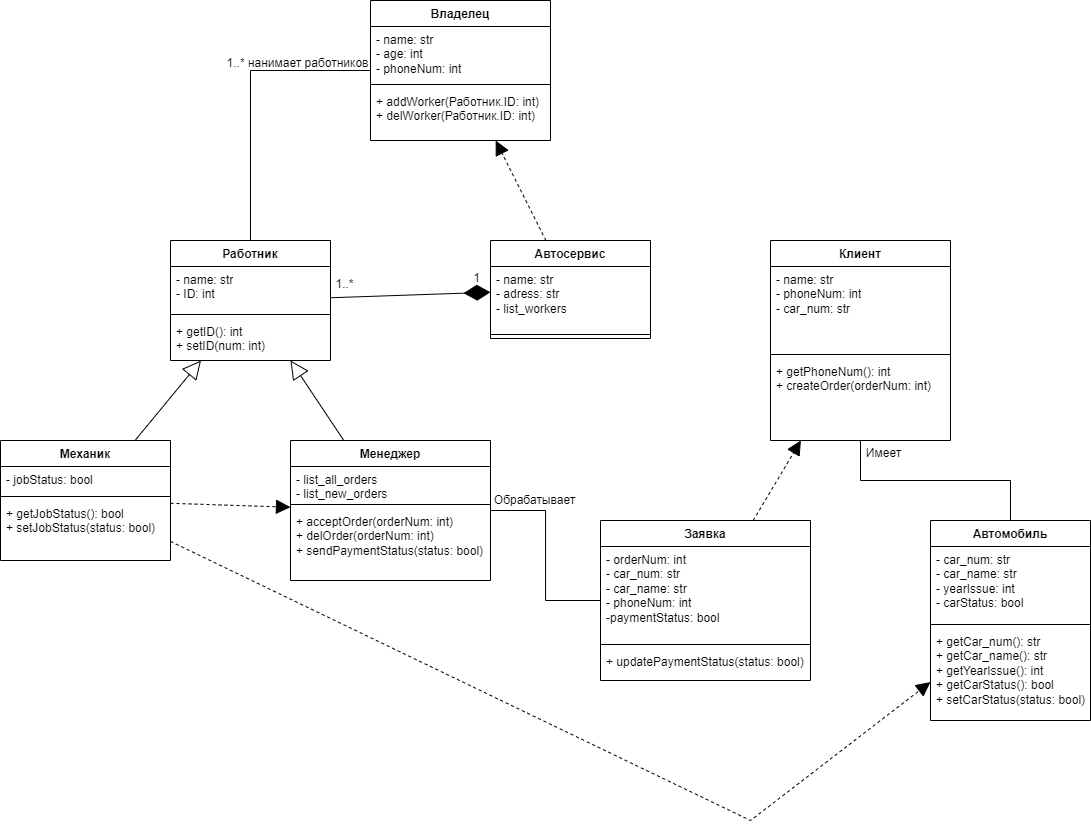

The diagram above was exported from draw.io. Its source (the exported page's mxGraphModel, read from the mxfile embedded in the PNG):
<mxGraphModel dx="1336" dy="780" grid="1" gridSize="10" guides="1" tooltips="1" connect="1" arrows="1" fold="1" page="1" pageScale="1" pageWidth="827" pageHeight="1169" math="0" shadow="0">
  <root>
    <mxCell id="0" />
    <mxCell id="1" parent="0" />
    <mxCell id="P1XuKPiNpXV3c6jjP3HS-11" value="Владелец" style="swimlane;fontStyle=1;align=center;verticalAlign=top;childLayout=stackLayout;horizontal=1;startSize=26;horizontalStack=0;resizeParent=1;resizeParentMax=0;resizeLast=0;collapsible=1;marginBottom=0;whiteSpace=wrap;html=1;" vertex="1" parent="1">
      <mxGeometry x="440" y="40" width="180" height="140" as="geometry" />
    </mxCell>
    <mxCell id="P1XuKPiNpXV3c6jjP3HS-12" value="- name: str&lt;br&gt;- age: int&lt;br&gt;- phoneNum: int" style="text;strokeColor=none;fillColor=none;align=left;verticalAlign=top;spacingLeft=4;spacingRight=4;overflow=hidden;rotatable=0;points=[[0,0.5],[1,0.5]];portConstraint=eastwest;whiteSpace=wrap;html=1;" vertex="1" parent="P1XuKPiNpXV3c6jjP3HS-11">
      <mxGeometry y="26" width="180" height="54" as="geometry" />
    </mxCell>
    <mxCell id="P1XuKPiNpXV3c6jjP3HS-13" value="" style="line;strokeWidth=1;fillColor=none;align=left;verticalAlign=middle;spacingTop=-1;spacingLeft=3;spacingRight=3;rotatable=0;labelPosition=right;points=[];portConstraint=eastwest;strokeColor=inherit;" vertex="1" parent="P1XuKPiNpXV3c6jjP3HS-11">
      <mxGeometry y="80" width="180" height="8" as="geometry" />
    </mxCell>
    <mxCell id="P1XuKPiNpXV3c6jjP3HS-14" value="+ addWorker(Работник.ID: int)&lt;br&gt;+ delWorker(Работник.ID: int)" style="text;strokeColor=none;fillColor=none;align=left;verticalAlign=top;spacingLeft=4;spacingRight=4;overflow=hidden;rotatable=0;points=[[0,0.5],[1,0.5]];portConstraint=eastwest;whiteSpace=wrap;html=1;" vertex="1" parent="P1XuKPiNpXV3c6jjP3HS-11">
      <mxGeometry y="88" width="180" height="52" as="geometry" />
    </mxCell>
    <mxCell id="P1XuKPiNpXV3c6jjP3HS-15" value="Автосервис" style="swimlane;fontStyle=1;align=center;verticalAlign=top;childLayout=stackLayout;horizontal=1;startSize=26;horizontalStack=0;resizeParent=1;resizeParentMax=0;resizeLast=0;collapsible=1;marginBottom=0;whiteSpace=wrap;html=1;" vertex="1" parent="1">
      <mxGeometry x="560" y="280" width="160" height="98" as="geometry" />
    </mxCell>
    <mxCell id="P1XuKPiNpXV3c6jjP3HS-16" value="- name: str&lt;br&gt;- adress: str&lt;br&gt;- list_workers&amp;nbsp;" style="text;strokeColor=none;fillColor=none;align=left;verticalAlign=top;spacingLeft=4;spacingRight=4;overflow=hidden;rotatable=0;points=[[0,0.5],[1,0.5]];portConstraint=eastwest;whiteSpace=wrap;html=1;" vertex="1" parent="P1XuKPiNpXV3c6jjP3HS-15">
      <mxGeometry y="26" width="160" height="64" as="geometry" />
    </mxCell>
    <mxCell id="P1XuKPiNpXV3c6jjP3HS-17" value="" style="line;strokeWidth=1;fillColor=none;align=left;verticalAlign=middle;spacingTop=-1;spacingLeft=3;spacingRight=3;rotatable=0;labelPosition=right;points=[];portConstraint=eastwest;strokeColor=inherit;" vertex="1" parent="P1XuKPiNpXV3c6jjP3HS-15">
      <mxGeometry y="90" width="160" height="8" as="geometry" />
    </mxCell>
    <mxCell id="P1XuKPiNpXV3c6jjP3HS-19" value="Клиент" style="swimlane;fontStyle=1;align=center;verticalAlign=top;childLayout=stackLayout;horizontal=1;startSize=26;horizontalStack=0;resizeParent=1;resizeParentMax=0;resizeLast=0;collapsible=1;marginBottom=0;whiteSpace=wrap;html=1;" vertex="1" parent="1">
      <mxGeometry x="840" y="280" width="180" height="200" as="geometry" />
    </mxCell>
    <mxCell id="P1XuKPiNpXV3c6jjP3HS-20" value="- name: str&lt;br&gt;- phoneNum: int&lt;br&gt;- car_num: str" style="text;strokeColor=none;fillColor=none;align=left;verticalAlign=top;spacingLeft=4;spacingRight=4;overflow=hidden;rotatable=0;points=[[0,0.5],[1,0.5]];portConstraint=eastwest;whiteSpace=wrap;html=1;" vertex="1" parent="P1XuKPiNpXV3c6jjP3HS-19">
      <mxGeometry y="26" width="180" height="84" as="geometry" />
    </mxCell>
    <mxCell id="P1XuKPiNpXV3c6jjP3HS-21" value="" style="line;strokeWidth=1;fillColor=none;align=left;verticalAlign=middle;spacingTop=-1;spacingLeft=3;spacingRight=3;rotatable=0;labelPosition=right;points=[];portConstraint=eastwest;strokeColor=inherit;" vertex="1" parent="P1XuKPiNpXV3c6jjP3HS-19">
      <mxGeometry y="110" width="180" height="8" as="geometry" />
    </mxCell>
    <mxCell id="P1XuKPiNpXV3c6jjP3HS-22" value="+ getPhoneNum(): int&lt;br&gt;+ createOrder(orderNum: int)" style="text;strokeColor=none;fillColor=none;align=left;verticalAlign=top;spacingLeft=4;spacingRight=4;overflow=hidden;rotatable=0;points=[[0,0.5],[1,0.5]];portConstraint=eastwest;whiteSpace=wrap;html=1;" vertex="1" parent="P1XuKPiNpXV3c6jjP3HS-19">
      <mxGeometry y="118" width="180" height="82" as="geometry" />
    </mxCell>
    <mxCell id="P1XuKPiNpXV3c6jjP3HS-23" value="Автомобиль" style="swimlane;fontStyle=1;align=center;verticalAlign=top;childLayout=stackLayout;horizontal=1;startSize=26;horizontalStack=0;resizeParent=1;resizeParentMax=0;resizeLast=0;collapsible=1;marginBottom=0;whiteSpace=wrap;html=1;" vertex="1" parent="1">
      <mxGeometry x="1000" y="560" width="160" height="200" as="geometry" />
    </mxCell>
    <mxCell id="P1XuKPiNpXV3c6jjP3HS-24" value="- car_num: str&lt;br&gt;- car_name: str&lt;br&gt;- yearIssue: int&lt;br&gt;- carStatus: bool&amp;nbsp;" style="text;strokeColor=none;fillColor=none;align=left;verticalAlign=top;spacingLeft=4;spacingRight=4;overflow=hidden;rotatable=0;points=[[0,0.5],[1,0.5]];portConstraint=eastwest;whiteSpace=wrap;html=1;" vertex="1" parent="P1XuKPiNpXV3c6jjP3HS-23">
      <mxGeometry y="26" width="160" height="74" as="geometry" />
    </mxCell>
    <mxCell id="P1XuKPiNpXV3c6jjP3HS-25" value="" style="line;strokeWidth=1;fillColor=none;align=left;verticalAlign=middle;spacingTop=-1;spacingLeft=3;spacingRight=3;rotatable=0;labelPosition=right;points=[];portConstraint=eastwest;strokeColor=inherit;" vertex="1" parent="P1XuKPiNpXV3c6jjP3HS-23">
      <mxGeometry y="100" width="160" height="8" as="geometry" />
    </mxCell>
    <mxCell id="P1XuKPiNpXV3c6jjP3HS-26" value="+ getCar_num(): str&lt;br&gt;+ getCar_name(): str&lt;br&gt;+ getYearIssue(): int&lt;br&gt;+ getCarStatus(): bool&lt;br&gt;+ setCarStatus(status: bool)" style="text;strokeColor=none;fillColor=none;align=left;verticalAlign=top;spacingLeft=4;spacingRight=4;overflow=hidden;rotatable=0;points=[[0,0.5],[1,0.5]];portConstraint=eastwest;whiteSpace=wrap;html=1;" vertex="1" parent="P1XuKPiNpXV3c6jjP3HS-23">
      <mxGeometry y="108" width="160" height="92" as="geometry" />
    </mxCell>
    <mxCell id="P1XuKPiNpXV3c6jjP3HS-27" value="Заявка" style="swimlane;fontStyle=1;align=center;verticalAlign=top;childLayout=stackLayout;horizontal=1;startSize=26;horizontalStack=0;resizeParent=1;resizeParentMax=0;resizeLast=0;collapsible=1;marginBottom=0;whiteSpace=wrap;html=1;" vertex="1" parent="1">
      <mxGeometry x="670" y="560" width="210" height="160" as="geometry" />
    </mxCell>
    <mxCell id="P1XuKPiNpXV3c6jjP3HS-28" value="- orderNum: int&lt;br&gt;- car_num: str&lt;br&gt;- car_name: str&lt;br&gt;- phoneNum: int&lt;br&gt;-paymentStatus: bool&amp;nbsp;&lt;br&gt;" style="text;strokeColor=none;fillColor=none;align=left;verticalAlign=top;spacingLeft=4;spacingRight=4;overflow=hidden;rotatable=0;points=[[0,0.5],[1,0.5]];portConstraint=eastwest;whiteSpace=wrap;html=1;" vertex="1" parent="P1XuKPiNpXV3c6jjP3HS-27">
      <mxGeometry y="26" width="210" height="94" as="geometry" />
    </mxCell>
    <mxCell id="P1XuKPiNpXV3c6jjP3HS-29" value="" style="line;strokeWidth=1;fillColor=none;align=left;verticalAlign=middle;spacingTop=-1;spacingLeft=3;spacingRight=3;rotatable=0;labelPosition=right;points=[];portConstraint=eastwest;strokeColor=inherit;" vertex="1" parent="P1XuKPiNpXV3c6jjP3HS-27">
      <mxGeometry y="120" width="210" height="8" as="geometry" />
    </mxCell>
    <mxCell id="P1XuKPiNpXV3c6jjP3HS-30" value="+ updatePaymentStatus(status: bool)" style="text;strokeColor=none;fillColor=none;align=left;verticalAlign=top;spacingLeft=4;spacingRight=4;overflow=hidden;rotatable=0;points=[[0,0.5],[1,0.5]];portConstraint=eastwest;whiteSpace=wrap;html=1;" vertex="1" parent="P1XuKPiNpXV3c6jjP3HS-27">
      <mxGeometry y="128" width="210" height="32" as="geometry" />
    </mxCell>
    <mxCell id="P1XuKPiNpXV3c6jjP3HS-31" value="Работник" style="swimlane;fontStyle=1;align=center;verticalAlign=top;childLayout=stackLayout;horizontal=1;startSize=26;horizontalStack=0;resizeParent=1;resizeParentMax=0;resizeLast=0;collapsible=1;marginBottom=0;whiteSpace=wrap;html=1;" vertex="1" parent="1">
      <mxGeometry x="240" y="280" width="160" height="120" as="geometry" />
    </mxCell>
    <mxCell id="P1XuKPiNpXV3c6jjP3HS-32" value="- name: str&lt;br&gt;- ID: int" style="text;strokeColor=none;fillColor=none;align=left;verticalAlign=top;spacingLeft=4;spacingRight=4;overflow=hidden;rotatable=0;points=[[0,0.5],[1,0.5]];portConstraint=eastwest;whiteSpace=wrap;html=1;" vertex="1" parent="P1XuKPiNpXV3c6jjP3HS-31">
      <mxGeometry y="26" width="160" height="44" as="geometry" />
    </mxCell>
    <mxCell id="P1XuKPiNpXV3c6jjP3HS-33" value="" style="line;strokeWidth=1;fillColor=none;align=left;verticalAlign=middle;spacingTop=-1;spacingLeft=3;spacingRight=3;rotatable=0;labelPosition=right;points=[];portConstraint=eastwest;strokeColor=inherit;" vertex="1" parent="P1XuKPiNpXV3c6jjP3HS-31">
      <mxGeometry y="70" width="160" height="8" as="geometry" />
    </mxCell>
    <mxCell id="P1XuKPiNpXV3c6jjP3HS-34" value="+ getID(): int&lt;br&gt;+ setID(num: int)" style="text;strokeColor=none;fillColor=none;align=left;verticalAlign=top;spacingLeft=4;spacingRight=4;overflow=hidden;rotatable=0;points=[[0,0.5],[1,0.5]];portConstraint=eastwest;whiteSpace=wrap;html=1;" vertex="1" parent="P1XuKPiNpXV3c6jjP3HS-31">
      <mxGeometry y="78" width="160" height="42" as="geometry" />
    </mxCell>
    <mxCell id="P1XuKPiNpXV3c6jjP3HS-35" value="Менеджер" style="swimlane;fontStyle=1;align=center;verticalAlign=top;childLayout=stackLayout;horizontal=1;startSize=26;horizontalStack=0;resizeParent=1;resizeParentMax=0;resizeLast=0;collapsible=1;marginBottom=0;whiteSpace=wrap;html=1;" vertex="1" parent="1">
      <mxGeometry x="360" y="480" width="200" height="140" as="geometry" />
    </mxCell>
    <mxCell id="P1XuKPiNpXV3c6jjP3HS-36" value="- list_all_orders&lt;br&gt;- list_new_orders" style="text;strokeColor=none;fillColor=none;align=left;verticalAlign=top;spacingLeft=4;spacingRight=4;overflow=hidden;rotatable=0;points=[[0,0.5],[1,0.5]];portConstraint=eastwest;whiteSpace=wrap;html=1;" vertex="1" parent="P1XuKPiNpXV3c6jjP3HS-35">
      <mxGeometry y="26" width="200" height="34" as="geometry" />
    </mxCell>
    <mxCell id="P1XuKPiNpXV3c6jjP3HS-37" value="" style="line;strokeWidth=1;fillColor=none;align=left;verticalAlign=middle;spacingTop=-1;spacingLeft=3;spacingRight=3;rotatable=0;labelPosition=right;points=[];portConstraint=eastwest;strokeColor=inherit;" vertex="1" parent="P1XuKPiNpXV3c6jjP3HS-35">
      <mxGeometry y="60" width="200" height="8" as="geometry" />
    </mxCell>
    <mxCell id="P1XuKPiNpXV3c6jjP3HS-38" value="+ acceptOrder(orderNum: int)&lt;br&gt;+ delOrder(orderNum: int)&lt;br&gt;+ sendPaymentStatus(status: bool)&lt;br&gt;" style="text;strokeColor=none;fillColor=none;align=left;verticalAlign=top;spacingLeft=4;spacingRight=4;overflow=hidden;rotatable=0;points=[[0,0.5],[1,0.5]];portConstraint=eastwest;whiteSpace=wrap;html=1;" vertex="1" parent="P1XuKPiNpXV3c6jjP3HS-35">
      <mxGeometry y="68" width="200" height="72" as="geometry" />
    </mxCell>
    <mxCell id="P1XuKPiNpXV3c6jjP3HS-39" value="Механик" style="swimlane;fontStyle=1;align=center;verticalAlign=top;childLayout=stackLayout;horizontal=1;startSize=26;horizontalStack=0;resizeParent=1;resizeParentMax=0;resizeLast=0;collapsible=1;marginBottom=0;whiteSpace=wrap;html=1;" vertex="1" parent="1">
      <mxGeometry x="70" y="480" width="170" height="120" as="geometry" />
    </mxCell>
    <mxCell id="P1XuKPiNpXV3c6jjP3HS-40" value="- jobStatus: bool" style="text;strokeColor=none;fillColor=none;align=left;verticalAlign=top;spacingLeft=4;spacingRight=4;overflow=hidden;rotatable=0;points=[[0,0.5],[1,0.5]];portConstraint=eastwest;whiteSpace=wrap;html=1;" vertex="1" parent="P1XuKPiNpXV3c6jjP3HS-39">
      <mxGeometry y="26" width="170" height="26" as="geometry" />
    </mxCell>
    <mxCell id="P1XuKPiNpXV3c6jjP3HS-41" value="" style="line;strokeWidth=1;fillColor=none;align=left;verticalAlign=middle;spacingTop=-1;spacingLeft=3;spacingRight=3;rotatable=0;labelPosition=right;points=[];portConstraint=eastwest;strokeColor=inherit;" vertex="1" parent="P1XuKPiNpXV3c6jjP3HS-39">
      <mxGeometry y="52" width="170" height="8" as="geometry" />
    </mxCell>
    <mxCell id="P1XuKPiNpXV3c6jjP3HS-42" value="+ getJobStatus(): bool&lt;br&gt;+ setJobStatus(status: bool)" style="text;strokeColor=none;fillColor=none;align=left;verticalAlign=top;spacingLeft=4;spacingRight=4;overflow=hidden;rotatable=0;points=[[0,0.5],[1,0.5]];portConstraint=eastwest;whiteSpace=wrap;html=1;" vertex="1" parent="P1XuKPiNpXV3c6jjP3HS-39">
      <mxGeometry y="60" width="170" height="60" as="geometry" />
    </mxCell>
    <mxCell id="P1XuKPiNpXV3c6jjP3HS-51" value="" style="endArrow=block;endSize=16;endFill=0;html=1;rounded=0;" edge="1" parent="1" source="P1XuKPiNpXV3c6jjP3HS-35" target="P1XuKPiNpXV3c6jjP3HS-31">
      <mxGeometry width="160" relative="1" as="geometry">
        <mxPoint x="540" y="510" as="sourcePoint" />
        <mxPoint x="700" y="510" as="targetPoint" />
      </mxGeometry>
    </mxCell>
    <mxCell id="P1XuKPiNpXV3c6jjP3HS-52" value="" style="endArrow=block;endSize=16;endFill=0;html=1;rounded=0;" edge="1" parent="1" source="P1XuKPiNpXV3c6jjP3HS-39" target="P1XuKPiNpXV3c6jjP3HS-31">
      <mxGeometry width="160" relative="1" as="geometry">
        <mxPoint x="540" y="510" as="sourcePoint" />
        <mxPoint x="700" y="510" as="targetPoint" />
      </mxGeometry>
    </mxCell>
    <mxCell id="P1XuKPiNpXV3c6jjP3HS-53" value="" style="endArrow=diamondThin;endFill=1;endSize=24;html=1;rounded=0;" edge="1" parent="1" source="P1XuKPiNpXV3c6jjP3HS-31" target="P1XuKPiNpXV3c6jjP3HS-15">
      <mxGeometry width="160" relative="1" as="geometry">
        <mxPoint x="540" y="410" as="sourcePoint" />
        <mxPoint x="480" y="420" as="targetPoint" />
      </mxGeometry>
    </mxCell>
    <mxCell id="P1XuKPiNpXV3c6jjP3HS-55" value="&lt;span style=&quot;font-weight: normal;&quot;&gt;1&lt;/span&gt;" style="text;align=center;fontStyle=1;verticalAlign=middle;spacingLeft=3;spacingRight=3;strokeColor=none;rotatable=0;points=[[0,0.5],[1,0.5]];portConstraint=eastwest;html=1;" vertex="1" parent="1">
      <mxGeometry x="506" y="305" width="80" height="26" as="geometry" />
    </mxCell>
    <mxCell id="P1XuKPiNpXV3c6jjP3HS-56" value="&lt;span style=&quot;font-weight: normal;&quot;&gt;1..*&lt;/span&gt;" style="text;align=center;fontStyle=1;verticalAlign=middle;spacingLeft=3;spacingRight=3;strokeColor=none;rotatable=0;points=[[0,0.5],[1,0.5]];portConstraint=eastwest;html=1;" vertex="1" parent="1">
      <mxGeometry x="374" y="311" width="80" height="26" as="geometry" />
    </mxCell>
    <mxCell id="P1XuKPiNpXV3c6jjP3HS-58" value="" style="endArrow=block;dashed=1;endFill=1;endSize=12;html=1;rounded=0;" edge="1" parent="1" source="P1XuKPiNpXV3c6jjP3HS-27" target="P1XuKPiNpXV3c6jjP3HS-19">
      <mxGeometry width="160" relative="1" as="geometry">
        <mxPoint x="769.9966666666668" y="540" as="sourcePoint" />
        <mxPoint x="815.9225925925927" y="459.9999999999998" as="targetPoint" />
      </mxGeometry>
    </mxCell>
    <mxCell id="P1XuKPiNpXV3c6jjP3HS-59" value="" style="endArrow=block;dashed=1;endFill=1;endSize=12;html=1;rounded=0;" edge="1" parent="1" source="P1XuKPiNpXV3c6jjP3HS-39" target="P1XuKPiNpXV3c6jjP3HS-23">
      <mxGeometry width="160" relative="1" as="geometry">
        <mxPoint x="837" y="570" as="sourcePoint" />
        <mxPoint x="950" y="962.2856794084821" as="targetPoint" />
        <Array as="points">
          <mxPoint x="820" y="860" />
        </Array>
      </mxGeometry>
    </mxCell>
    <mxCell id="P1XuKPiNpXV3c6jjP3HS-61" value="" style="endArrow=none;html=1;edgeStyle=orthogonalEdgeStyle;rounded=0;" edge="1" parent="1" source="P1XuKPiNpXV3c6jjP3HS-11" target="P1XuKPiNpXV3c6jjP3HS-31">
      <mxGeometry relative="1" as="geometry">
        <mxPoint x="580" y="270" as="sourcePoint" />
        <mxPoint x="740" y="270" as="targetPoint" />
      </mxGeometry>
    </mxCell>
    <mxCell id="P1XuKPiNpXV3c6jjP3HS-65" value="&lt;span style=&quot;font-weight: normal;&quot;&gt;1..* нанимает работников&lt;br&gt;&lt;/span&gt;" style="text;align=center;fontStyle=1;verticalAlign=middle;spacingLeft=3;spacingRight=3;strokeColor=none;rotatable=0;points=[[0,0.5],[1,0.5]];portConstraint=eastwest;html=1;" vertex="1" parent="1">
      <mxGeometry x="327" y="90" width="80" height="26" as="geometry" />
    </mxCell>
    <mxCell id="P1XuKPiNpXV3c6jjP3HS-72" value="" style="endArrow=block;dashed=1;endFill=1;endSize=12;html=1;rounded=0;" edge="1" parent="1" source="P1XuKPiNpXV3c6jjP3HS-15" target="P1XuKPiNpXV3c6jjP3HS-11">
      <mxGeometry width="160" relative="1" as="geometry">
        <mxPoint x="650.33" y="280" as="sourcePoint" />
        <mxPoint x="696.33" y="200" as="targetPoint" />
      </mxGeometry>
    </mxCell>
    <mxCell id="P1XuKPiNpXV3c6jjP3HS-73" value="" style="endArrow=none;html=1;edgeStyle=orthogonalEdgeStyle;rounded=0;" edge="1" parent="1" source="P1XuKPiNpXV3c6jjP3HS-19" target="P1XuKPiNpXV3c6jjP3HS-23">
      <mxGeometry relative="1" as="geometry">
        <mxPoint x="560" y="590" as="sourcePoint" />
        <mxPoint x="720" y="590" as="targetPoint" />
      </mxGeometry>
    </mxCell>
    <mxCell id="P1XuKPiNpXV3c6jjP3HS-76" value="&lt;span style=&quot;font-weight: normal;&quot;&gt;Имеет&lt;/span&gt;" style="text;align=center;fontStyle=1;verticalAlign=middle;spacingLeft=3;spacingRight=3;strokeColor=none;rotatable=0;points=[[0,0.5],[1,0.5]];portConstraint=eastwest;html=1;" vertex="1" parent="1">
      <mxGeometry x="913" y="480" width="80" height="26" as="geometry" />
    </mxCell>
    <mxCell id="P1XuKPiNpXV3c6jjP3HS-77" value="" style="endArrow=none;html=1;edgeStyle=orthogonalEdgeStyle;rounded=0;" edge="1" parent="1" source="P1XuKPiNpXV3c6jjP3HS-35" target="P1XuKPiNpXV3c6jjP3HS-27">
      <mxGeometry relative="1" as="geometry">
        <mxPoint x="940" y="490" as="sourcePoint" />
        <mxPoint x="1090" y="570" as="targetPoint" />
      </mxGeometry>
    </mxCell>
    <mxCell id="P1XuKPiNpXV3c6jjP3HS-79" value="&lt;span style=&quot;font-weight: normal;&quot;&gt;Обрабатывает&lt;/span&gt;" style="text;align=center;fontStyle=1;verticalAlign=middle;spacingLeft=3;spacingRight=3;strokeColor=none;rotatable=0;points=[[0,0.5],[1,0.5]];portConstraint=eastwest;html=1;" vertex="1" parent="1">
      <mxGeometry x="564" y="527" width="80" height="26" as="geometry" />
    </mxCell>
    <mxCell id="P1XuKPiNpXV3c6jjP3HS-81" value="" style="endArrow=block;dashed=1;endFill=1;endSize=12;html=1;rounded=0;" edge="1" parent="1" source="P1XuKPiNpXV3c6jjP3HS-39" target="P1XuKPiNpXV3c6jjP3HS-35">
      <mxGeometry width="160" relative="1" as="geometry">
        <mxPoint x="833" y="570" as="sourcePoint" />
        <mxPoint x="880" y="490" as="targetPoint" />
      </mxGeometry>
    </mxCell>
  </root>
</mxGraphModel>